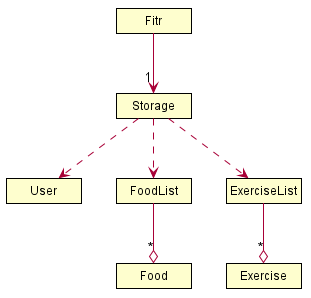

The diagram above was rendered by PlantUML. Its source (embedded in the PNG):
@startuml

skinparam classAttributeIconSize 0
skinparam Shadowing false
skinparam MinClassWidth 75
skinparam packageStyle Rectangle

hide circle
hide empty members

skinparam Class {
    BorderThickness 1
    BorderColor #000000
}

class Fitr
class User
class FoodList
class ExerciseList
class Storage
class Food
class Exercise

FoodList --o "*" Food
ExerciseList --o "*" Exercise

Fitr --> "1" Storage
Storage ..> User
Storage ..> FoodList
Storage ..> ExerciseList

@enduml